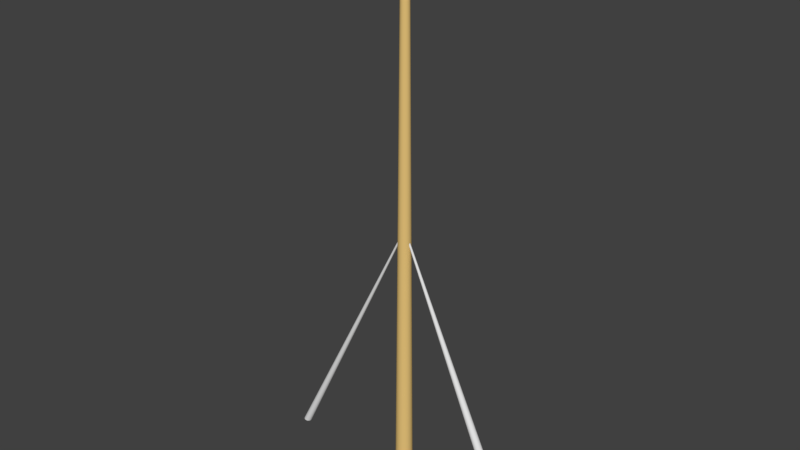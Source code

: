 # Source: Mast.blend  (saved by Blender 2.78.0; exported with 4.5.12 LTS)
import bpy
from mathutils import Matrix  # noqa: F401  (used for matrix-valued properties, if any)

bpy.ops.wm.read_factory_settings(use_empty=True)
scene = bpy.context.scene
scene.name = 'Scene'

# ---- collections
col_collection_1 = bpy.data.collections.new('Collection 1'); scene.collection.children.link(col_collection_1)

# ---- materials (node trees are filled in below, after node groups)
mat_wood = bpy.data.materials.new('Wood')
mat_wood.alpha_threshold = 0.0
mat_wood.use_transparent_shadow = False
mat_wood.diffuse_color = (0.8, 0.5486, 0.194, 1.0)
mat_wood.roughness = 0.5
mat_string = bpy.data.materials.new('String')
mat_string.alpha_threshold = 0.0
mat_string.use_transparent_shadow = False
mat_string.roughness = 0.5

# ---- material node trees

# ---- world
world_world = bpy.data.worlds.new('World'); scene.world = world_world
world_world.color = (0.05088, 0.05088, 0.05088)
world_world.use_sun_shadow = False
world_world.sun_shadow_jitter_overblur = 0.0
world_world.cycles.sampling_method = 'MANUAL'

# ---- meshes
me_cylinder = bpy.data.meshes.new('Cylinder')
me_cylinder.from_pydata([(0.0, 0.01, -0.01), (6.8e-10, 0.004367, 0.6328), (0.001951, 0.009808, -0.01), (0.000852, 0.004283, 0.6328), (0.003827, 0.009239, -0.01), (0.001671, 0.004035, 0.6328), (0.005556, 0.008315, -0.01), (0.002426, 0.003631, 0.6328), (0.007071, 0.007071, -0.01), (0.003088, 0.003088, 0.6328), (0.008315, 0.005556, -0.01), (0.003631, 0.002426, 0.6328), (0.009239, 0.003827, -0.01), (0.004035, 0.001671, 0.6328), (0.009808, 0.001951, -0.01), (0.004283, 0.000852, 0.6328), (0.01, 7.55e-10, -0.01), (0.004367, 1.905e-09, 0.6328), (0.009808, -0.001951, -0.01), (0.004283, -0.000852, 0.6328), (0.009239, -0.003827, -0.01), (0.004035, -0.001671, 0.6328), (0.008315, -0.005556, -0.01), (0.003631, -0.002426, 0.6328), (0.007071, -0.007071, -0.01), (0.003088, -0.003088, 0.6328), (0.005556, -0.008315, -0.01), (0.002426, -0.003631, 0.6328), (0.003827, -0.009239, -0.01), (0.001671, -0.004035, 0.6328), (0.001951, -0.009808, -0.01), (0.000852, -0.004283, 0.6328), (-3.258e-09, -0.01, -0.01), (-7.43e-10, -0.004367, 0.6328), (-0.001951, -0.009808, -0.01), (-0.000852, -0.004283, 0.6328), (-0.003827, -0.009239, -0.01), (-0.001671, -0.004035, 0.6328), (-0.005556, -0.008315, -0.01), (-0.002426, -0.003631, 0.6328), (-0.007071, -0.007071, -0.01), (-0.003088, -0.003088, 0.6328), (-0.008315, -0.005556, -0.01), (-0.003631, -0.002426, 0.6328), (-0.009239, -0.003827, -0.01), (-0.004035, -0.001671, 0.6328), (-0.009808, -0.001951, -0.01), (-0.004283, -0.000852, 0.6328), (-0.01, 9.656e-09, -0.01), (-0.004367, 5.792e-09, 0.6328), (-0.009808, 0.001951, -0.01), (-0.004283, 0.000852, 0.6328), (-0.009239, 0.003827, -0.01), (-0.004035, 0.001671, 0.6328), (-0.008315, 0.005556, -0.01), (-0.003631, 0.002426, 0.6328), (-0.007071, 0.007071, -0.01), (-0.003088, 0.003088, 0.6328), (-0.005556, 0.008315, -0.01), (-0.002426, 0.003631, 0.6328), (-0.003827, 0.009239, -0.01), (-0.001671, 0.004035, 0.6328), (-0.001951, 0.009808, -0.01), (-0.000852, 0.004283, 0.6328)], [], [(0, 1, 3, 2), (2, 3, 5, 4), (4, 5, 7, 6), (6, 7, 9, 8), (8, 9, 11, 10), (10, 11, 13, 12), (12, 13, 15, 14), (14, 15, 17, 16), (16, 17, 19, 18), (18, 19, 21, 20), (20, 21, 23, 22), (22, 23, 25, 24), (24, 25, 27, 26), (26, 27, 29, 28), (28, 29, 31, 30), (30, 31, 33, 32), (32, 33, 35, 34), (34, 35, 37, 36), (36, 37, 39, 38), (38, 39, 41, 40), (40, 41, 43, 42), (42, 43, 45, 44), (44, 45, 47, 46), (46, 47, 49, 48), (48, 49, 51, 50), (50, 51, 53, 52), (52, 53, 55, 54), (54, 55, 57, 56), (56, 57, 59, 58), (58, 59, 61, 60), (3, 1, 63, 61, 59, 57, 55, 53, 51, 49, 47, 45, 43, 41, 39, 37, 35, 33, 31, 29, 27, 25, 23, 21, 19, 17, 15, 13, 11, 9, 7, 5), (60, 61, 63, 62), (62, 63, 1, 0), (0, 2, 4, 6, 8, 10, 12, 14, 16, 18, 20, 22, 24, 26, 28, 30, 32, 34, 36, 38, 40, 42, 44, 46, 48, 50, 52, 54, 56, 58, 60, 62)])
me_cylinder.materials.append(mat_wood)
me_cylinder.use_remesh_preserve_volume = False
me_cylinder.use_remesh_preserve_attributes = False
me_cylinder.use_mirror_vertex_groups = False
me_cylinder.update()
me_cylinder_001 = bpy.data.meshes.new('Cylinder.001')
me_cylinder_001.from_pydata([(-0.1879, 0.009241, -0.01943), (0.1167, 0.002, 0.6001), (-0.1862, 0.009064, -0.01971), (0.1171, 0.001962, 0.6), (-0.1844, 0.008538, -0.01998), (0.1175, 0.001848, 0.6), (-0.1829, 0.007684, -0.02023), (0.1178, 0.001663, 0.5999), (-0.1815, 0.006534, -0.02045), (0.1181, 0.001414, 0.5999), (-0.1803, 0.005134, -0.02063), (0.1183, 0.001111, 0.5998), (-0.1795, 0.003536, -0.02076), (0.1185, 0.0007654, 0.5998), (-0.179, 0.001803, -0.02085), (0.1186, 0.0003902, 0.5998), (-0.1788, 3.826e-09, -0.02087), (0.1187, 6.117e-09, 0.5998), (-0.179, -0.001803, -0.02085), (0.1186, -0.0003902, 0.5998), (-0.1795, -0.003536, -0.02076), (0.1185, -0.0007654, 0.5998), (-0.1803, -0.005134, -0.02063), (0.1183, -0.001111, 0.5998), (-0.1815, -0.006534, -0.02045), (0.1181, -0.001414, 0.5999), (-0.1829, -0.007684, -0.02023), (0.1178, -0.001663, 0.5999), (-0.1844, -0.008538, -0.01998), (0.1175, -0.001848, 0.6), (-0.1862, -0.009064, -0.01971), (0.1171, -0.001962, 0.6), (-0.1879, -0.009241, -0.01943), (0.1167, -0.002, 0.6001), (-0.1897, -0.009064, -0.01915), (0.1163, -0.001962, 0.6001), (-0.1914, -0.008538, -0.01888), (0.1159, -0.001848, 0.6002), (-0.193, -0.007684, -0.01863), (0.1156, -0.001663, 0.6003), (-0.1944, -0.006534, -0.01841), (0.1153, -0.001414, 0.6003), (-0.1955, -0.005134, -0.01823), (0.1151, -0.001111, 0.6003), (-0.1964, -0.003536, -0.0181), (0.1149, -0.0007654, 0.6004), (-0.1969, -0.001803, -0.01802), (0.1148, -0.0003902, 0.6004), (-0.1971, 1.205e-08, -0.01799), (0.1147, 7.897e-09, 0.6004), (-0.1969, 0.001803, -0.01802), (0.1148, 0.0003902, 0.6004), (-0.1964, 0.003536, -0.0181), (0.1149, 0.0007654, 0.6004), (-0.1955, 0.005134, -0.01823), (0.1151, 0.001111, 0.6003), (-0.1944, 0.006534, -0.01841), (0.1153, 0.001414, 0.6003), (-0.193, 0.007684, -0.01863), (0.1156, 0.001663, 0.6003), (-0.1914, 0.008538, -0.01888), (0.1159, 0.001848, 0.6002), (-0.1897, 0.009064, -0.01915), (0.1163, 0.001962, 0.6001), (0.4069, 0.01203, -0.02047), (0.1301, 0.002, 0.6001), (0.4046, 0.0118, -0.02083), (0.1298, 0.001962, 0.6), (0.4024, 0.01112, -0.02117), (0.1294, 0.001848, 0.5999), (0.4003, 0.01001, -0.02149), (0.1291, 0.001663, 0.5999), (0.3985, 0.008509, -0.02177), (0.1288, 0.001414, 0.5998), (0.397, 0.006685, -0.022), (0.1285, 0.001111, 0.5998), (0.3959, 0.004605, -0.02217), (0.1283, 0.0007654, 0.5998), (0.3953, 0.002348, -0.02227), (0.1282, 0.0003902, 0.5998), (0.395, 3.201e-09, -0.02231), (0.1282, 6.117e-09, 0.5998), (0.3953, -0.002348, -0.02227), (0.1282, -0.0003902, 0.5998), (0.3959, -0.004605, -0.02217), (0.1283, -0.0007654, 0.5998), (0.397, -0.006685, -0.022), (0.1285, -0.001111, 0.5998), (0.3985, -0.008509, -0.02177), (0.1288, -0.001414, 0.5998), (0.4003, -0.01001, -0.02149), (0.1291, -0.001663, 0.5999), (0.4024, -0.01112, -0.02117), (0.1294, -0.001848, 0.5999), (0.4046, -0.0118, -0.02083), (0.1298, -0.001962, 0.6), (0.4069, -0.01203, -0.02047), (0.1301, -0.002, 0.6001), (0.4092, -0.0118, -0.02011), (0.1305, -0.001962, 0.6001), (0.4115, -0.01112, -0.01977), (0.1309, -0.001848, 0.6002), (0.4135, -0.01001, -0.01945), (0.1312, -0.001663, 0.6002), (0.4153, -0.008509, -0.01917), (0.1315, -0.001414, 0.6003), (0.4168, -0.006685, -0.01894), (0.1318, -0.001111, 0.6003), (0.4179, -0.004605, -0.01877), (0.132, -0.0007654, 0.6003), (0.4186, -0.002348, -0.01867), (0.1321, -0.0003902, 0.6004), (0.4188, 1.391e-08, -0.01863), (0.1321, 7.897e-09, 0.6004), (0.4186, 0.002348, -0.01867), (0.1321, 0.0003902, 0.6004), (0.4179, 0.004605, -0.01877), (0.132, 0.0007654, 0.6003), (0.4168, 0.006685, -0.01894), (0.1318, 0.001111, 0.6003), (0.4153, 0.008509, -0.01917), (0.1315, 0.001414, 0.6003), (0.4135, 0.01001, -0.01945), (0.1312, 0.001663, 0.6002), (0.4115, 0.01112, -0.01977), (0.1309, 0.001848, 0.6002), (0.4092, 0.0118, -0.02011), (0.1305, 0.001962, 0.6001)], [], [(0, 1, 3, 2), (2, 3, 5, 4), (4, 5, 7, 6), (6, 7, 9, 8), (8, 9, 11, 10), (10, 11, 13, 12), (12, 13, 15, 14), (14, 15, 17, 16), (16, 17, 19, 18), (18, 19, 21, 20), (20, 21, 23, 22), (22, 23, 25, 24), (24, 25, 27, 26), (26, 27, 29, 28), (28, 29, 31, 30), (30, 31, 33, 32), (32, 33, 35, 34), (34, 35, 37, 36), (36, 37, 39, 38), (38, 39, 41, 40), (40, 41, 43, 42), (42, 43, 45, 44), (44, 45, 47, 46), (46, 47, 49, 48), (48, 49, 51, 50), (50, 51, 53, 52), (52, 53, 55, 54), (54, 55, 57, 56), (56, 57, 59, 58), (58, 59, 61, 60), (3, 1, 63, 61, 59, 57, 55, 53, 51, 49, 47, 45, 43, 41, 39, 37, 35, 33, 31, 29, 27, 25, 23, 21, 19, 17, 15, 13, 11, 9, 7, 5), (60, 61, 63, 62), (62, 63, 1, 0), (0, 2, 4, 6, 8, 10, 12, 14, 16, 18, 20, 22, 24, 26, 28, 30, 32, 34, 36, 38, 40, 42, 44, 46, 48, 50, 52, 54, 56, 58, 60, 62), (64, 66, 67, 65), (66, 68, 69, 67), (68, 70, 71, 69), (70, 72, 73, 71), (72, 74, 75, 73), (74, 76, 77, 75), (76, 78, 79, 77), (78, 80, 81, 79), (80, 82, 83, 81), (82, 84, 85, 83), (84, 86, 87, 85), (86, 88, 89, 87), (88, 90, 91, 89), (90, 92, 93, 91), (92, 94, 95, 93), (94, 96, 97, 95), (96, 98, 99, 97), (98, 100, 101, 99), (100, 102, 103, 101), (102, 104, 105, 103), (104, 106, 107, 105), (106, 108, 109, 107), (108, 110, 111, 109), (110, 112, 113, 111), (112, 114, 115, 113), (114, 116, 117, 115), (116, 118, 119, 117), (118, 120, 121, 119), (120, 122, 123, 121), (122, 124, 125, 123), (67, 69, 71, 73, 75, 77, 79, 81, 83, 85, 87, 89, 91, 93, 95, 97, 99, 101, 103, 105, 107, 109, 111, 113, 115, 117, 119, 121, 123, 125, 127, 65), (124, 126, 127, 125), (126, 64, 65, 127), (64, 126, 124, 122, 120, 118, 116, 114, 112, 110, 108, 106, 104, 102, 100, 98, 96, 94, 92, 90, 88, 86, 84, 82, 80, 78, 76, 74, 72, 70, 68, 66)])
me_cylinder_001.materials.append(mat_string)
me_cylinder_001.use_remesh_preserve_volume = False
me_cylinder_001.use_remesh_preserve_attributes = False
me_cylinder_001.use_mirror_vertex_groups = False
me_cylinder_001.update()

# ---- objects
ob_cylinder = bpy.data.objects.new('Cylinder', me_cylinder)
ob_cylinder_001 = bpy.data.objects.new('Cylinder.001', me_cylinder_001)

# ---- transforms, parenting, visibility, modifiers, constraints
ob_cylinder.location = (0.0, 0.0, 0.0)
ob_cylinder.scale = (2.0, 2.0, 2.0)
ob_cylinder.lineart.crease_threshold = 0.0
ob_cylinder_001.location = (-0.1232, 0.0, 0.0)
ob_cylinder_001.lineart.crease_threshold = 0.0

# ---- collection membership
col_collection_1.objects.link(ob_cylinder)
col_collection_1.objects.link(ob_cylinder_001)

# ---- scene / render settings (as saved in the file)
scene.frame_start = 1; scene.frame_end = 250; scene.frame_set(0)
scene.render.engine = 'BLENDER_EEVEE_NEXT'
scene.render.resolution_percentage = 50
scene.render.dither_intensity = 0.0
scene.cycles.use_denoising = False
scene.cycles.samples = 128
scene.cycles.sampling_pattern = 'TABULATED_SOBOL'
scene.cycles.light_sampling_threshold = 0.0
scene.cycles.use_adaptive_sampling = False
scene.cycles.use_light_tree = False
scene.cycles.blur_glossy = 0.0
scene.cycles.sample_clamp_indirect = 0.0
scene.view_settings.view_transform = 'Standard'
bpy.context.view_layer.update()

# ---- added for rendering (the .blend has no active camera and no usable light): camera, sun
cam_auto = bpy.data.cameras.new('AutoCamera')
cam_auto.lens = 50.0
cam_auto.sensor_width = 36.0
cam_auto.clip_end = 1000.0
ob_auto_camera = bpy.data.objects.new('AutoCamera', cam_auto)
scene.collection.objects.link(ob_auto_camera)
ob_auto_camera.location = (1.30911, -1.58569, 1.6788)
ob_auto_camera.rotation_euler = (1.09748, -7.21219e-08, 0.694738)
scene.camera = ob_auto_camera
light_auto_sun = bpy.data.lights.new('AutoSun', 'SUN')
light_auto_sun.energy = 3.0
light_auto_sun.angle = 0.0523599
ob_auto_sun = bpy.data.objects.new('AutoSun', light_auto_sun)
scene.collection.objects.link(ob_auto_sun)
ob_auto_sun.rotation_euler = (0.872665, 0.174533, 0.523599)
bpy.context.view_layer.update()
